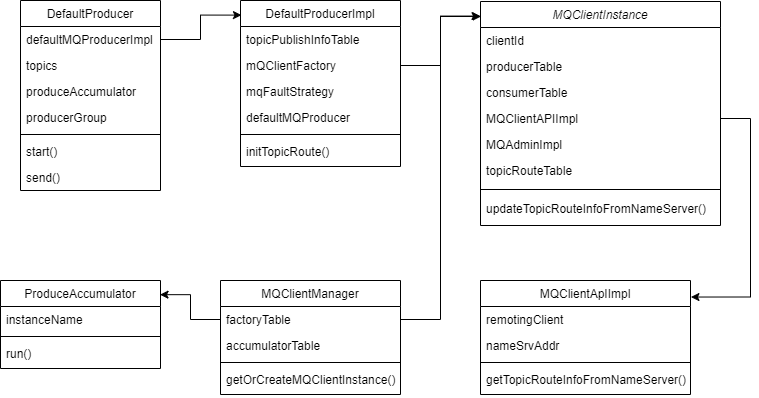

The diagram above was exported from draw.io. Its source (the exported page's mxGraphModel, read from the mxfile embedded in the PNG):
<mxGraphModel dx="2022" dy="703" grid="1" gridSize="10" guides="1" tooltips="1" connect="1" arrows="1" fold="1" page="1" pageScale="1" pageWidth="827" pageHeight="1169" math="0" shadow="0">
  <root>
    <mxCell id="WIyWlLk6GJQsqaUBKTNV-0" />
    <mxCell id="WIyWlLk6GJQsqaUBKTNV-1" parent="WIyWlLk6GJQsqaUBKTNV-0" />
    <mxCell id="zkfFHV4jXpPFQw0GAbJ--0" value="MQClientInstance" style="swimlane;fontStyle=2;align=center;verticalAlign=top;childLayout=stackLayout;horizontal=1;startSize=26;horizontalStack=0;resizeParent=1;resizeLast=0;collapsible=1;marginBottom=0;rounded=0;shadow=0;strokeWidth=1;" parent="WIyWlLk6GJQsqaUBKTNV-1" vertex="1">
      <mxGeometry x="360" y="361" width="240" height="224" as="geometry">
        <mxRectangle x="230" y="140" width="160" height="26" as="alternateBounds" />
      </mxGeometry>
    </mxCell>
    <mxCell id="zkfFHV4jXpPFQw0GAbJ--1" value="clientId" style="text;align=left;verticalAlign=top;spacingLeft=4;spacingRight=4;overflow=hidden;rotatable=0;points=[[0,0.5],[1,0.5]];portConstraint=eastwest;" parent="zkfFHV4jXpPFQw0GAbJ--0" vertex="1">
      <mxGeometry y="26" width="240" height="26" as="geometry" />
    </mxCell>
    <mxCell id="zkfFHV4jXpPFQw0GAbJ--2" value="producerTable" style="text;align=left;verticalAlign=top;spacingLeft=4;spacingRight=4;overflow=hidden;rotatable=0;points=[[0,0.5],[1,0.5]];portConstraint=eastwest;rounded=0;shadow=0;html=0;" parent="zkfFHV4jXpPFQw0GAbJ--0" vertex="1">
      <mxGeometry y="52" width="240" height="26" as="geometry" />
    </mxCell>
    <mxCell id="zkfFHV4jXpPFQw0GAbJ--3" value="consumerTable" style="text;align=left;verticalAlign=top;spacingLeft=4;spacingRight=4;overflow=hidden;rotatable=0;points=[[0,0.5],[1,0.5]];portConstraint=eastwest;rounded=0;shadow=0;html=0;" parent="zkfFHV4jXpPFQw0GAbJ--0" vertex="1">
      <mxGeometry y="78" width="240" height="26" as="geometry" />
    </mxCell>
    <mxCell id="3AmJ1a7oNYJCacNEPYK5-7" value="MQClientAPIImpl" style="text;align=left;verticalAlign=top;spacingLeft=4;spacingRight=4;overflow=hidden;rotatable=0;points=[[0,0.5],[1,0.5]];portConstraint=eastwest;rounded=0;shadow=0;html=0;" vertex="1" parent="zkfFHV4jXpPFQw0GAbJ--0">
      <mxGeometry y="104" width="240" height="26" as="geometry" />
    </mxCell>
    <mxCell id="3AmJ1a7oNYJCacNEPYK5-8" value="MQAdminImpl" style="text;align=left;verticalAlign=top;spacingLeft=4;spacingRight=4;overflow=hidden;rotatable=0;points=[[0,0.5],[1,0.5]];portConstraint=eastwest;rounded=0;shadow=0;html=0;" vertex="1" parent="zkfFHV4jXpPFQw0GAbJ--0">
      <mxGeometry y="130" width="240" height="26" as="geometry" />
    </mxCell>
    <mxCell id="3AmJ1a7oNYJCacNEPYK5-9" value="topicRouteTable" style="text;align=left;verticalAlign=top;spacingLeft=4;spacingRight=4;overflow=hidden;rotatable=0;points=[[0,0.5],[1,0.5]];portConstraint=eastwest;rounded=0;shadow=0;html=0;" vertex="1" parent="zkfFHV4jXpPFQw0GAbJ--0">
      <mxGeometry y="156" width="240" height="26" as="geometry" />
    </mxCell>
    <mxCell id="zkfFHV4jXpPFQw0GAbJ--4" value="" style="line;html=1;strokeWidth=1;align=left;verticalAlign=middle;spacingTop=-1;spacingLeft=3;spacingRight=3;rotatable=0;labelPosition=right;points=[];portConstraint=eastwest;" parent="zkfFHV4jXpPFQw0GAbJ--0" vertex="1">
      <mxGeometry y="182" width="240" height="12" as="geometry" />
    </mxCell>
    <mxCell id="zkfFHV4jXpPFQw0GAbJ--5" value="updateTopicRouteInfoFromNameServer()" style="text;align=left;verticalAlign=top;spacingLeft=4;spacingRight=4;overflow=hidden;rotatable=0;points=[[0,0.5],[1,0.5]];portConstraint=eastwest;" parent="zkfFHV4jXpPFQw0GAbJ--0" vertex="1">
      <mxGeometry y="194" width="240" height="26" as="geometry" />
    </mxCell>
    <mxCell id="zkfFHV4jXpPFQw0GAbJ--6" value="DefaultProducerImpl" style="swimlane;fontStyle=0;align=center;verticalAlign=top;childLayout=stackLayout;horizontal=1;startSize=26;horizontalStack=0;resizeParent=1;resizeLast=0;collapsible=1;marginBottom=0;rounded=0;shadow=0;strokeWidth=1;" parent="WIyWlLk6GJQsqaUBKTNV-1" vertex="1">
      <mxGeometry x="120" y="360" width="160" height="166" as="geometry">
        <mxRectangle x="130" y="380" width="160" height="26" as="alternateBounds" />
      </mxGeometry>
    </mxCell>
    <mxCell id="zkfFHV4jXpPFQw0GAbJ--7" value="topicPublishInfoTable" style="text;align=left;verticalAlign=top;spacingLeft=4;spacingRight=4;overflow=hidden;rotatable=0;points=[[0,0.5],[1,0.5]];portConstraint=eastwest;" parent="zkfFHV4jXpPFQw0GAbJ--6" vertex="1">
      <mxGeometry y="26" width="160" height="26" as="geometry" />
    </mxCell>
    <mxCell id="zkfFHV4jXpPFQw0GAbJ--8" value="mQClientFactory" style="text;align=left;verticalAlign=top;spacingLeft=4;spacingRight=4;overflow=hidden;rotatable=0;points=[[0,0.5],[1,0.5]];portConstraint=eastwest;rounded=0;shadow=0;html=0;" parent="zkfFHV4jXpPFQw0GAbJ--6" vertex="1">
      <mxGeometry y="52" width="160" height="26" as="geometry" />
    </mxCell>
    <mxCell id="3AmJ1a7oNYJCacNEPYK5-13" value="mqFaultStrategy" style="text;align=left;verticalAlign=top;spacingLeft=4;spacingRight=4;overflow=hidden;rotatable=0;points=[[0,0.5],[1,0.5]];portConstraint=eastwest;rounded=0;shadow=0;html=0;" vertex="1" parent="zkfFHV4jXpPFQw0GAbJ--6">
      <mxGeometry y="78" width="160" height="26" as="geometry" />
    </mxCell>
    <mxCell id="3AmJ1a7oNYJCacNEPYK5-12" value="defaultMQProducer" style="text;align=left;verticalAlign=top;spacingLeft=4;spacingRight=4;overflow=hidden;rotatable=0;points=[[0,0.5],[1,0.5]];portConstraint=eastwest;rounded=0;shadow=0;html=0;" vertex="1" parent="zkfFHV4jXpPFQw0GAbJ--6">
      <mxGeometry y="104" width="160" height="26" as="geometry" />
    </mxCell>
    <mxCell id="zkfFHV4jXpPFQw0GAbJ--9" value="" style="line;html=1;strokeWidth=1;align=left;verticalAlign=middle;spacingTop=-1;spacingLeft=3;spacingRight=3;rotatable=0;labelPosition=right;points=[];portConstraint=eastwest;" parent="zkfFHV4jXpPFQw0GAbJ--6" vertex="1">
      <mxGeometry y="130" width="160" height="8" as="geometry" />
    </mxCell>
    <mxCell id="zkfFHV4jXpPFQw0GAbJ--11" value="initTopicRoute()" style="text;align=left;verticalAlign=top;spacingLeft=4;spacingRight=4;overflow=hidden;rotatable=0;points=[[0,0.5],[1,0.5]];portConstraint=eastwest;" parent="zkfFHV4jXpPFQw0GAbJ--6" vertex="1">
      <mxGeometry y="138" width="160" height="28" as="geometry" />
    </mxCell>
    <mxCell id="zkfFHV4jXpPFQw0GAbJ--13" value="MQClientManager" style="swimlane;fontStyle=0;align=center;verticalAlign=top;childLayout=stackLayout;horizontal=1;startSize=26;horizontalStack=0;resizeParent=1;resizeLast=0;collapsible=1;marginBottom=0;rounded=0;shadow=0;strokeWidth=1;" parent="WIyWlLk6GJQsqaUBKTNV-1" vertex="1">
      <mxGeometry x="100" y="640" width="180" height="114" as="geometry">
        <mxRectangle x="340" y="380" width="170" height="26" as="alternateBounds" />
      </mxGeometry>
    </mxCell>
    <mxCell id="zkfFHV4jXpPFQw0GAbJ--14" value="factoryTable" style="text;align=left;verticalAlign=top;spacingLeft=4;spacingRight=4;overflow=hidden;rotatable=0;points=[[0,0.5],[1,0.5]];portConstraint=eastwest;" parent="zkfFHV4jXpPFQw0GAbJ--13" vertex="1">
      <mxGeometry y="26" width="180" height="26" as="geometry" />
    </mxCell>
    <mxCell id="3AmJ1a7oNYJCacNEPYK5-16" value="accumulatorTable" style="text;align=left;verticalAlign=top;spacingLeft=4;spacingRight=4;overflow=hidden;rotatable=0;points=[[0,0.5],[1,0.5]];portConstraint=eastwest;" vertex="1" parent="zkfFHV4jXpPFQw0GAbJ--13">
      <mxGeometry y="52" width="180" height="26" as="geometry" />
    </mxCell>
    <mxCell id="zkfFHV4jXpPFQw0GAbJ--15" value="" style="line;html=1;strokeWidth=1;align=left;verticalAlign=middle;spacingTop=-1;spacingLeft=3;spacingRight=3;rotatable=0;labelPosition=right;points=[];portConstraint=eastwest;" parent="zkfFHV4jXpPFQw0GAbJ--13" vertex="1">
      <mxGeometry y="78" width="180" height="8" as="geometry" />
    </mxCell>
    <mxCell id="3AmJ1a7oNYJCacNEPYK5-17" value="getOrCreateMQClientInstance()" style="text;align=left;verticalAlign=top;spacingLeft=4;spacingRight=4;overflow=hidden;rotatable=0;points=[[0,0.5],[1,0.5]];portConstraint=eastwest;" vertex="1" parent="zkfFHV4jXpPFQw0GAbJ--13">
      <mxGeometry y="86" width="180" height="28" as="geometry" />
    </mxCell>
    <mxCell id="zkfFHV4jXpPFQw0GAbJ--17" value="DefaultProducer" style="swimlane;fontStyle=0;align=center;verticalAlign=top;childLayout=stackLayout;horizontal=1;startSize=26;horizontalStack=0;resizeParent=1;resizeLast=0;collapsible=1;marginBottom=0;rounded=0;shadow=0;strokeWidth=1;" parent="WIyWlLk6GJQsqaUBKTNV-1" vertex="1">
      <mxGeometry x="-100" y="360" width="140" height="190" as="geometry">
        <mxRectangle x="550" y="140" width="160" height="26" as="alternateBounds" />
      </mxGeometry>
    </mxCell>
    <mxCell id="zkfFHV4jXpPFQw0GAbJ--18" value="defaultMQProducerImpl" style="text;align=left;verticalAlign=top;spacingLeft=4;spacingRight=4;overflow=hidden;rotatable=0;points=[[0,0.5],[1,0.5]];portConstraint=eastwest;" parent="zkfFHV4jXpPFQw0GAbJ--17" vertex="1">
      <mxGeometry y="26" width="140" height="26" as="geometry" />
    </mxCell>
    <mxCell id="zkfFHV4jXpPFQw0GAbJ--19" value="topics" style="text;align=left;verticalAlign=top;spacingLeft=4;spacingRight=4;overflow=hidden;rotatable=0;points=[[0,0.5],[1,0.5]];portConstraint=eastwest;rounded=0;shadow=0;html=0;" parent="zkfFHV4jXpPFQw0GAbJ--17" vertex="1">
      <mxGeometry y="52" width="140" height="26" as="geometry" />
    </mxCell>
    <mxCell id="zkfFHV4jXpPFQw0GAbJ--20" value="produceAccumulator" style="text;align=left;verticalAlign=top;spacingLeft=4;spacingRight=4;overflow=hidden;rotatable=0;points=[[0,0.5],[1,0.5]];portConstraint=eastwest;rounded=0;shadow=0;html=0;" parent="zkfFHV4jXpPFQw0GAbJ--17" vertex="1">
      <mxGeometry y="78" width="140" height="26" as="geometry" />
    </mxCell>
    <mxCell id="zkfFHV4jXpPFQw0GAbJ--21" value="producerGroup" style="text;align=left;verticalAlign=top;spacingLeft=4;spacingRight=4;overflow=hidden;rotatable=0;points=[[0,0.5],[1,0.5]];portConstraint=eastwest;rounded=0;shadow=0;html=0;" parent="zkfFHV4jXpPFQw0GAbJ--17" vertex="1">
      <mxGeometry y="104" width="140" height="26" as="geometry" />
    </mxCell>
    <mxCell id="zkfFHV4jXpPFQw0GAbJ--23" value="" style="line;html=1;strokeWidth=1;align=left;verticalAlign=middle;spacingTop=-1;spacingLeft=3;spacingRight=3;rotatable=0;labelPosition=right;points=[];portConstraint=eastwest;" parent="zkfFHV4jXpPFQw0GAbJ--17" vertex="1">
      <mxGeometry y="130" width="140" height="8" as="geometry" />
    </mxCell>
    <mxCell id="zkfFHV4jXpPFQw0GAbJ--24" value="start()" style="text;align=left;verticalAlign=top;spacingLeft=4;spacingRight=4;overflow=hidden;rotatable=0;points=[[0,0.5],[1,0.5]];portConstraint=eastwest;" parent="zkfFHV4jXpPFQw0GAbJ--17" vertex="1">
      <mxGeometry y="138" width="140" height="26" as="geometry" />
    </mxCell>
    <mxCell id="zkfFHV4jXpPFQw0GAbJ--25" value="send()" style="text;align=left;verticalAlign=top;spacingLeft=4;spacingRight=4;overflow=hidden;rotatable=0;points=[[0,0.5],[1,0.5]];portConstraint=eastwest;" parent="zkfFHV4jXpPFQw0GAbJ--17" vertex="1">
      <mxGeometry y="164" width="140" height="26" as="geometry" />
    </mxCell>
    <mxCell id="3AmJ1a7oNYJCacNEPYK5-0" value="ProduceAccumulator" style="swimlane;fontStyle=0;align=center;verticalAlign=top;childLayout=stackLayout;horizontal=1;startSize=26;horizontalStack=0;resizeParent=1;resizeLast=0;collapsible=1;marginBottom=0;rounded=0;shadow=0;strokeWidth=1;" vertex="1" parent="WIyWlLk6GJQsqaUBKTNV-1">
      <mxGeometry x="-120" y="640" width="160" height="88" as="geometry">
        <mxRectangle x="340" y="380" width="170" height="26" as="alternateBounds" />
      </mxGeometry>
    </mxCell>
    <mxCell id="3AmJ1a7oNYJCacNEPYK5-1" value="instanceName" style="text;align=left;verticalAlign=top;spacingLeft=4;spacingRight=4;overflow=hidden;rotatable=0;points=[[0,0.5],[1,0.5]];portConstraint=eastwest;" vertex="1" parent="3AmJ1a7oNYJCacNEPYK5-0">
      <mxGeometry y="26" width="160" height="26" as="geometry" />
    </mxCell>
    <mxCell id="3AmJ1a7oNYJCacNEPYK5-2" value="" style="line;html=1;strokeWidth=1;align=left;verticalAlign=middle;spacingTop=-1;spacingLeft=3;spacingRight=3;rotatable=0;labelPosition=right;points=[];portConstraint=eastwest;" vertex="1" parent="3AmJ1a7oNYJCacNEPYK5-0">
      <mxGeometry y="52" width="160" height="8" as="geometry" />
    </mxCell>
    <mxCell id="3AmJ1a7oNYJCacNEPYK5-19" value="run()" style="text;align=left;verticalAlign=top;spacingLeft=4;spacingRight=4;overflow=hidden;rotatable=0;points=[[0,0.5],[1,0.5]];portConstraint=eastwest;" vertex="1" parent="3AmJ1a7oNYJCacNEPYK5-0">
      <mxGeometry y="60" width="160" height="28" as="geometry" />
    </mxCell>
    <mxCell id="3AmJ1a7oNYJCacNEPYK5-3" value="MQClientApIImpl" style="swimlane;fontStyle=0;align=center;verticalAlign=top;childLayout=stackLayout;horizontal=1;startSize=26;horizontalStack=0;resizeParent=1;resizeLast=0;collapsible=1;marginBottom=0;rounded=0;shadow=0;strokeWidth=1;" vertex="1" parent="WIyWlLk6GJQsqaUBKTNV-1">
      <mxGeometry x="360" y="640" width="210" height="114" as="geometry">
        <mxRectangle x="340" y="380" width="170" height="26" as="alternateBounds" />
      </mxGeometry>
    </mxCell>
    <mxCell id="3AmJ1a7oNYJCacNEPYK5-4" value="remotingClient" style="text;align=left;verticalAlign=top;spacingLeft=4;spacingRight=4;overflow=hidden;rotatable=0;points=[[0,0.5],[1,0.5]];portConstraint=eastwest;" vertex="1" parent="3AmJ1a7oNYJCacNEPYK5-3">
      <mxGeometry y="26" width="210" height="26" as="geometry" />
    </mxCell>
    <mxCell id="3AmJ1a7oNYJCacNEPYK5-14" value="nameSrvAddr" style="text;align=left;verticalAlign=top;spacingLeft=4;spacingRight=4;overflow=hidden;rotatable=0;points=[[0,0.5],[1,0.5]];portConstraint=eastwest;" vertex="1" parent="3AmJ1a7oNYJCacNEPYK5-3">
      <mxGeometry y="52" width="210" height="26" as="geometry" />
    </mxCell>
    <mxCell id="3AmJ1a7oNYJCacNEPYK5-5" value="" style="line;html=1;strokeWidth=1;align=left;verticalAlign=middle;spacingTop=-1;spacingLeft=3;spacingRight=3;rotatable=0;labelPosition=right;points=[];portConstraint=eastwest;" vertex="1" parent="3AmJ1a7oNYJCacNEPYK5-3">
      <mxGeometry y="78" width="210" height="8" as="geometry" />
    </mxCell>
    <mxCell id="3AmJ1a7oNYJCacNEPYK5-15" value="getTopicRouteInfoFromNameServer()" style="text;align=left;verticalAlign=top;spacingLeft=4;spacingRight=4;overflow=hidden;rotatable=0;points=[[0,0.5],[1,0.5]];portConstraint=eastwest;" vertex="1" parent="3AmJ1a7oNYJCacNEPYK5-3">
      <mxGeometry y="86" width="210" height="28" as="geometry" />
    </mxCell>
    <mxCell id="3AmJ1a7oNYJCacNEPYK5-21" style="edgeStyle=orthogonalEdgeStyle;rounded=0;orthogonalLoop=1;jettySize=auto;html=1;entryX=0.006;entryY=0.088;entryDx=0;entryDy=0;entryPerimeter=0;" edge="1" parent="WIyWlLk6GJQsqaUBKTNV-1" source="zkfFHV4jXpPFQw0GAbJ--18" target="zkfFHV4jXpPFQw0GAbJ--6">
      <mxGeometry relative="1" as="geometry" />
    </mxCell>
    <mxCell id="3AmJ1a7oNYJCacNEPYK5-22" style="edgeStyle=orthogonalEdgeStyle;rounded=0;orthogonalLoop=1;jettySize=auto;html=1;entryX=0.002;entryY=0.067;entryDx=0;entryDy=0;entryPerimeter=0;" edge="1" parent="WIyWlLk6GJQsqaUBKTNV-1" source="zkfFHV4jXpPFQw0GAbJ--8" target="zkfFHV4jXpPFQw0GAbJ--0">
      <mxGeometry relative="1" as="geometry" />
    </mxCell>
    <mxCell id="3AmJ1a7oNYJCacNEPYK5-23" style="edgeStyle=orthogonalEdgeStyle;rounded=0;orthogonalLoop=1;jettySize=auto;html=1;entryX=1.002;entryY=0.145;entryDx=0;entryDy=0;entryPerimeter=0;" edge="1" parent="WIyWlLk6GJQsqaUBKTNV-1" source="3AmJ1a7oNYJCacNEPYK5-7" target="3AmJ1a7oNYJCacNEPYK5-3">
      <mxGeometry relative="1" as="geometry">
        <Array as="points">
          <mxPoint x="630" y="478" />
          <mxPoint x="630" y="657" />
        </Array>
      </mxGeometry>
    </mxCell>
    <mxCell id="3AmJ1a7oNYJCacNEPYK5-24" style="edgeStyle=orthogonalEdgeStyle;rounded=0;orthogonalLoop=1;jettySize=auto;html=1;entryX=-0.002;entryY=0.065;entryDx=0;entryDy=0;entryPerimeter=0;" edge="1" parent="WIyWlLk6GJQsqaUBKTNV-1" source="zkfFHV4jXpPFQw0GAbJ--14" target="zkfFHV4jXpPFQw0GAbJ--0">
      <mxGeometry relative="1" as="geometry" />
    </mxCell>
    <mxCell id="3AmJ1a7oNYJCacNEPYK5-25" style="edgeStyle=orthogonalEdgeStyle;rounded=0;orthogonalLoop=1;jettySize=auto;html=1;entryX=0.997;entryY=0.161;entryDx=0;entryDy=0;entryPerimeter=0;" edge="1" parent="WIyWlLk6GJQsqaUBKTNV-1" source="zkfFHV4jXpPFQw0GAbJ--14" target="3AmJ1a7oNYJCacNEPYK5-0">
      <mxGeometry relative="1" as="geometry" />
    </mxCell>
  </root>
</mxGraphModel>